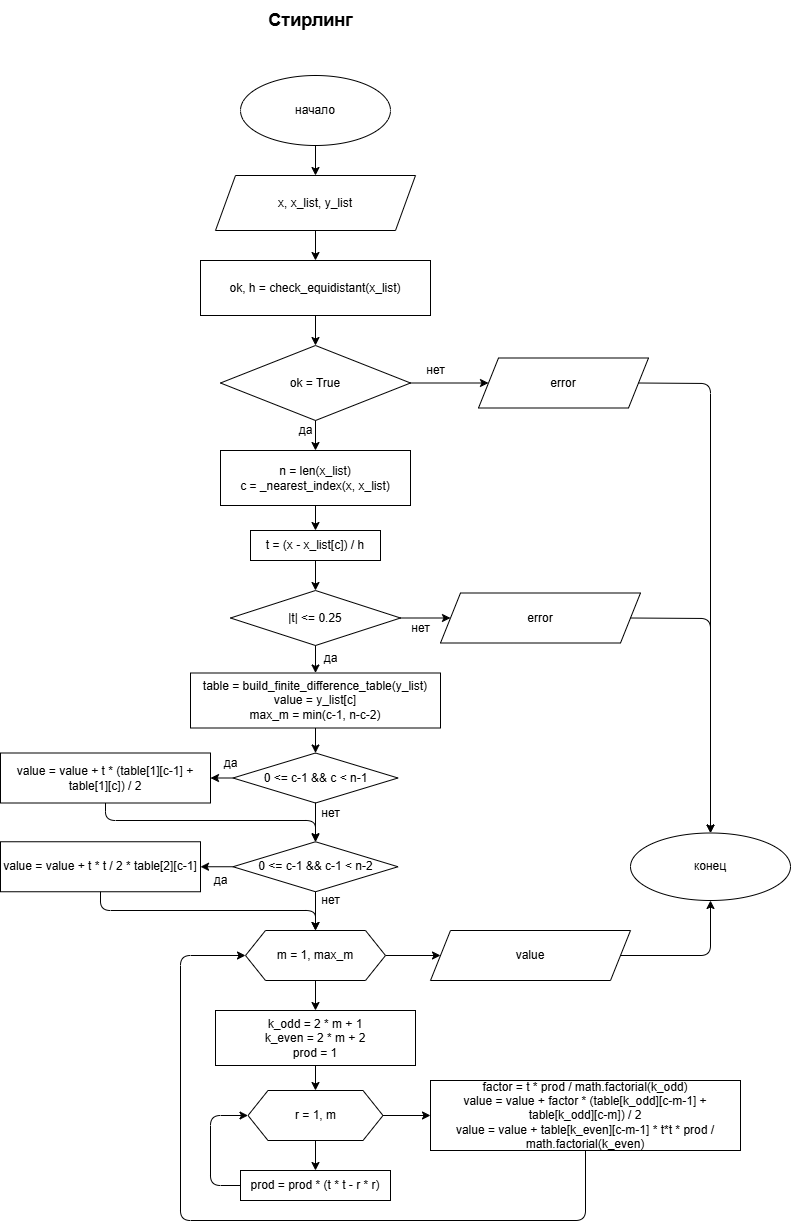

The diagram above was exported from draw.io. Its source (the exported page's mxGraphModel, read from the mxfile embedded in the PNG):
<mxGraphModel dx="3302" dy="1482" grid="1" gridSize="10" guides="1" tooltips="1" connect="1" arrows="1" fold="1" page="1" pageScale="1" pageWidth="850" pageHeight="1100" math="0" shadow="0">
  <root>
    <mxCell id="0" />
    <mxCell id="1" parent="0" />
    <mxCell id="2" value="&lt;font style=&quot;font-size: 18px;&quot;&gt;&lt;b&gt;Стирлинг&lt;/b&gt;&lt;/font&gt;" style="text;html=1;align=center;verticalAlign=middle;resizable=0;points=[];autosize=1;strokeColor=none;fillColor=none;" parent="1" vertex="1">
      <mxGeometry x="-2430" y="-1050" width="400" height="40" as="geometry" />
    </mxCell>
    <mxCell id="3" value="начало" style="ellipse;whiteSpace=wrap;html=1;" parent="1" vertex="1">
      <mxGeometry x="-2300" y="-975" width="150" height="70" as="geometry" />
    </mxCell>
    <mxCell id="4" value="x, x_list, y_list" style="shape=parallelogram;perimeter=parallelogramPerimeter;whiteSpace=wrap;html=1;fixedSize=1;" parent="1" vertex="1">
      <mxGeometry x="-2325" y="-875" width="200" height="55" as="geometry" />
    </mxCell>
    <mxCell id="5" value="ok, h = check_equidistant(x_list)" style="whiteSpace=wrap;html=1;" parent="1" vertex="1">
      <mxGeometry x="-2340" y="-790" width="230" height="55" as="geometry" />
    </mxCell>
    <mxCell id="6" value="ok = True" style="rhombus;whiteSpace=wrap;html=1;" parent="1" vertex="1">
      <mxGeometry x="-2320" y="-705" width="190" height="75" as="geometry" />
    </mxCell>
    <mxCell id="7" value="error" style="shape=parallelogram;perimeter=parallelogramPerimeter;whiteSpace=wrap;html=1;fixedSize=1;" parent="1" vertex="1">
      <mxGeometry x="-2062" y="-692.5" width="170" height="50" as="geometry" />
    </mxCell>
    <mxCell id="8" value="да" style="text;html=1;align=center;verticalAlign=middle;resizable=0;points=[];autosize=1;strokeColor=none;fillColor=none;" parent="1" vertex="1">
      <mxGeometry x="-2250" y="-630" width="30" height="20" as="geometry" />
    </mxCell>
    <mxCell id="9" value="нет" style="text;html=1;align=center;verticalAlign=middle;resizable=0;points=[];autosize=1;strokeColor=none;fillColor=none;" parent="1" vertex="1">
      <mxGeometry x="-2120" y="-690" width="30" height="20" as="geometry" />
    </mxCell>
    <mxCell id="10" value="&lt;div&gt;n = len(x_list)&lt;/div&gt;&lt;div&gt;c = _nearest_index(x, x_list)&lt;/div&gt;" style="whiteSpace=wrap;html=1;" parent="1" vertex="1">
      <mxGeometry x="-2320" y="-600" width="190" height="55" as="geometry" />
    </mxCell>
    <mxCell id="13" value="t = (x - x_list[c]) / h" style="whiteSpace=wrap;html=1;" parent="1" vertex="1">
      <mxGeometry x="-2290" y="-520" width="130" height="30" as="geometry" />
    </mxCell>
    <mxCell id="14" value="|t| &lt;= 0.25" style="rhombus;whiteSpace=wrap;html=1;" parent="1" vertex="1">
      <mxGeometry x="-2310" y="-460" width="170" height="55" as="geometry" />
    </mxCell>
    <mxCell id="15" value="error" style="shape=parallelogram;perimeter=parallelogramPerimeter;whiteSpace=wrap;html=1;fixedSize=1;" parent="1" vertex="1">
      <mxGeometry x="-2100" y="-457.5" width="200" height="50" as="geometry" />
    </mxCell>
    <mxCell id="16" value="&lt;div&gt;table = build_finite_difference_table(y_list)&lt;/div&gt;&lt;div&gt;value = y_list[c]&lt;/div&gt;&lt;div&gt;max_m = min(c-1, n-c-2)&lt;/div&gt;" style="whiteSpace=wrap;html=1;" parent="1" vertex="1">
      <mxGeometry x="-2350" y="-377.5" width="250" height="55" as="geometry" />
    </mxCell>
    <mxCell id="17" value="0 &lt;= c-1 &amp;&amp; c &lt; n-1" style="rhombus;whiteSpace=wrap;html=1;" parent="1" vertex="1">
      <mxGeometry x="-2307.5" y="-297.5" width="165" height="50" as="geometry" />
    </mxCell>
    <mxCell id="18" value="value = value + t * (table[1][c-1] + table[1][c]) / 2" style="whiteSpace=wrap;html=1;" parent="1" vertex="1">
      <mxGeometry x="-2540" y="-297.5" width="210" height="50" as="geometry" />
    </mxCell>
    <mxCell id="24" value="0 &lt;= c-1 &amp;&amp; c-1 &lt; n-2" style="rhombus;whiteSpace=wrap;html=1;" parent="1" vertex="1">
      <mxGeometry x="-2307.5" y="-208.75" width="165" height="50" as="geometry" />
    </mxCell>
    <mxCell id="23" value="value = value + t * t / 2 * table[2][c-1]" style="whiteSpace=wrap;html=1;" parent="1" vertex="1">
      <mxGeometry x="-2540" y="-208.75" width="200" height="50" as="geometry" />
    </mxCell>
    <mxCell id="255" value="" style="edgeStyle=none;html=1;" edge="1" parent="1" source="21" target="250">
      <mxGeometry relative="1" as="geometry" />
    </mxCell>
    <mxCell id="21" value="m = 1, max_m" style="shape=hexagon;perimeter=hexagonPerimeter2;whiteSpace=wrap;html=1;fixedSize=1;" parent="1" vertex="1">
      <mxGeometry x="-2295" y="-120" width="140" height="50" as="geometry" />
    </mxCell>
    <mxCell id="22" value="&lt;div&gt;k_odd = 2 * m + 1&lt;/div&gt;&lt;div&gt;k_even = 2 * m + 2&lt;/div&gt;&lt;div&gt;prod = 1&lt;/div&gt;" style="whiteSpace=wrap;html=1;" parent="1" vertex="1">
      <mxGeometry x="-2325" y="-40" width="200" height="55" as="geometry" />
    </mxCell>
    <mxCell id="25" value="r = 1, m" style="shape=hexagon;perimeter=hexagonPerimeter2;whiteSpace=wrap;html=1;fixedSize=1;" parent="1" vertex="1">
      <mxGeometry x="-2292.5" y="40" width="135" height="50" as="geometry" />
    </mxCell>
    <mxCell id="26" value="prod = prod * (t * t - r * r)" style="whiteSpace=wrap;html=1;" parent="1" vertex="1">
      <mxGeometry x="-2300" y="120" width="150" height="30" as="geometry" />
    </mxCell>
    <mxCell id="27" value="&lt;div&gt;factor = t * prod / math.factorial(k_odd)&lt;/div&gt;&lt;div&gt;value = value + factor * (table[k_odd][c-m-1] + table[k_odd][c-m]) / 2&lt;/div&gt;&lt;div&gt;value = value + table[k_even][c-m-1] * t*t * prod / math.factorial(k_even)&lt;/div&gt;" style="whiteSpace=wrap;html=1;" parent="1" vertex="1">
      <mxGeometry x="-2110" y="30" width="310" height="70" as="geometry" />
    </mxCell>
    <mxCell id="42" value="конец" style="ellipse;whiteSpace=wrap;html=1;" parent="1" vertex="1">
      <mxGeometry x="-1910" y="-217.5" width="160" height="67.5" as="geometry" />
    </mxCell>
    <mxCell id="250" value="value" style="shape=parallelogram;perimeter=parallelogramPerimeter;whiteSpace=wrap;html=1;fixedSize=1;" parent="1" vertex="1">
      <mxGeometry x="-2110" y="-120" width="200" height="50" as="geometry" />
    </mxCell>
    <mxCell id="19" value="да" style="text;html=1;align=center;verticalAlign=middle;resizable=0;points=[];autosize=1;strokeColor=none;fillColor=none;" parent="1" vertex="1">
      <mxGeometry x="-2325" y="-297.5" width="30" height="20" as="geometry" />
    </mxCell>
    <mxCell id="20" value="нет" style="text;html=1;align=center;verticalAlign=middle;resizable=0;points=[];autosize=1;strokeColor=none;fillColor=none;" parent="1" vertex="1">
      <mxGeometry x="-2225" y="-247.5" width="30" height="20" as="geometry" />
    </mxCell>
    <mxCell id="28" value="да" style="text;html=1;align=center;verticalAlign=middle;resizable=0;points=[];autosize=1;strokeColor=none;fillColor=none;" parent="1" vertex="1">
      <mxGeometry x="-2335" y="-180" width="30" height="20" as="geometry" />
    </mxCell>
    <mxCell id="29" value="нет" style="text;html=1;align=center;verticalAlign=middle;resizable=0;points=[];autosize=1;strokeColor=none;fillColor=none;" parent="1" vertex="1">
      <mxGeometry x="-2225" y="-160" width="30" height="20" as="geometry" />
    </mxCell>
    <mxCell id="240" value="нет" style="text;html=1;align=center;verticalAlign=middle;resizable=0;points=[];autosize=1;strokeColor=none;fillColor=none;" parent="1" vertex="1">
      <mxGeometry x="-2140" y="-437.5" width="40" height="30" as="geometry" />
    </mxCell>
    <mxCell id="241" value="да" style="text;html=1;align=center;verticalAlign=middle;resizable=0;points=[];autosize=1;strokeColor=none;fillColor=none;" parent="1" vertex="1">
      <mxGeometry x="-2230" y="-407.5" width="40" height="30" as="geometry" />
    </mxCell>
    <mxCell id="200" style="edgeStyle=none;html=1;exitX=0.5;exitY=1;exitDx=0;exitDy=0;entryX=0.5;entryY=0;entryDx=0;entryDy=0;" parent="1" source="3" target="4" edge="1">
      <mxGeometry relative="1" as="geometry" />
    </mxCell>
    <mxCell id="201" style="edgeStyle=none;html=1;exitX=0.5;exitY=1;exitDx=0;exitDy=0;entryX=0.5;entryY=0;entryDx=0;entryDy=0;" parent="1" source="4" target="5" edge="1">
      <mxGeometry relative="1" as="geometry" />
    </mxCell>
    <mxCell id="202" style="edgeStyle=none;html=1;exitX=0.5;exitY=1;exitDx=0;exitDy=0;entryX=0.5;entryY=0;entryDx=0;entryDy=0;" parent="1" source="5" target="6" edge="1">
      <mxGeometry relative="1" as="geometry" />
    </mxCell>
    <mxCell id="203" style="edgeStyle=none;html=1;exitX=0.5;exitY=1;exitDx=0;exitDy=0;entryX=0.5;entryY=0;entryDx=0;entryDy=0;" parent="1" source="6" target="10" edge="1">
      <mxGeometry relative="1" as="geometry" />
    </mxCell>
    <mxCell id="204" style="edgeStyle=none;html=1;exitX=1;exitY=0.5;exitDx=0;exitDy=0;entryX=0;entryY=0.5;entryDx=0;entryDy=0;" parent="1" source="6" target="7" edge="1">
      <mxGeometry relative="1" as="geometry" />
    </mxCell>
    <mxCell id="206" style="edgeStyle=none;html=1;exitX=0.5;exitY=1;exitDx=0;exitDy=0;entryX=0.5;entryY=0;entryDx=0;entryDy=0;" parent="1" source="10" target="13" edge="1">
      <mxGeometry relative="1" as="geometry" />
    </mxCell>
    <mxCell id="210" style="edgeStyle=none;html=1;exitX=0.5;exitY=1;exitDx=0;exitDy=0;entryX=0.5;entryY=0;entryDx=0;entryDy=0;" parent="1" source="13" target="14" edge="1">
      <mxGeometry relative="1" as="geometry" />
    </mxCell>
    <mxCell id="211" style="edgeStyle=none;html=1;exitX=0.5;exitY=1;exitDx=0;exitDy=0;entryX=0.5;entryY=0;entryDx=0;entryDy=0;" parent="1" source="14" target="16" edge="1">
      <mxGeometry relative="1" as="geometry" />
    </mxCell>
    <mxCell id="212" style="edgeStyle=none;html=1;exitX=1;exitY=0.5;exitDx=0;exitDy=0;entryX=0;entryY=0.5;entryDx=0;entryDy=0;" parent="1" source="14" target="15" edge="1">
      <mxGeometry relative="1" as="geometry" />
    </mxCell>
    <mxCell id="214" style="edgeStyle=none;html=1;exitX=0.5;exitY=1;exitDx=0;exitDy=0;entryX=0.5;entryY=0;entryDx=0;entryDy=0;" parent="1" source="16" target="17" edge="1">
      <mxGeometry relative="1" as="geometry" />
    </mxCell>
    <mxCell id="215" style="edgeStyle=none;html=1;exitX=0;exitY=0.5;exitDx=0;exitDy=0;entryX=1;entryY=0.5;entryDx=0;entryDy=0;" parent="1" source="17" target="18" edge="1">
      <mxGeometry relative="1" as="geometry" />
    </mxCell>
    <mxCell id="216" style="edgeStyle=none;html=1;exitX=0.5;exitY=1;exitDx=0;exitDy=0;entryX=0.5;entryY=0;entryDx=0;entryDy=0;" parent="1" source="18" target="24" edge="1">
      <mxGeometry relative="1" as="geometry">
        <Array as="points">
          <mxPoint x="-2435" y="-230" />
          <mxPoint x="-2225" y="-230" />
        </Array>
      </mxGeometry>
    </mxCell>
    <mxCell id="217" style="edgeStyle=none;html=1;exitX=0.5;exitY=1;exitDx=0;exitDy=0;entryX=0.5;entryY=0;entryDx=0;entryDy=0;" parent="1" source="17" target="24" edge="1">
      <mxGeometry relative="1" as="geometry" />
    </mxCell>
    <mxCell id="218" style="edgeStyle=none;html=1;exitX=0;exitY=0.5;exitDx=0;exitDy=0;entryX=1;entryY=0.5;entryDx=0;entryDy=0;" parent="1" source="24" target="23" edge="1">
      <mxGeometry relative="1" as="geometry" />
    </mxCell>
    <mxCell id="219" style="edgeStyle=none;html=1;exitX=0.5;exitY=1;exitDx=0;exitDy=0;entryX=0.5;entryY=0;entryDx=0;entryDy=0;" parent="1" source="23" target="21" edge="1">
      <mxGeometry relative="1" as="geometry">
        <Array as="points">
          <mxPoint x="-2440" y="-140" />
          <mxPoint x="-2225" y="-140" />
        </Array>
      </mxGeometry>
    </mxCell>
    <mxCell id="220" style="edgeStyle=none;html=1;exitX=0.5;exitY=1;exitDx=0;exitDy=0;entryX=0.5;entryY=0;entryDx=0;entryDy=0;" parent="1" source="24" target="21" edge="1">
      <mxGeometry relative="1" as="geometry" />
    </mxCell>
    <mxCell id="221" style="edgeStyle=none;html=1;exitX=0.5;exitY=1;exitDx=0;exitDy=0;entryX=0.5;entryY=0;entryDx=0;entryDy=0;" parent="1" source="21" target="22" edge="1">
      <mxGeometry relative="1" as="geometry" />
    </mxCell>
    <mxCell id="222" style="edgeStyle=none;html=1;exitX=0.5;exitY=1;exitDx=0;exitDy=0;entryX=0.5;entryY=0;entryDx=0;entryDy=0;" parent="1" source="22" target="25" edge="1">
      <mxGeometry relative="1" as="geometry" />
    </mxCell>
    <mxCell id="223" style="edgeStyle=none;html=1;exitX=0.5;exitY=1;exitDx=0;exitDy=0;entryX=0.5;entryY=0;entryDx=0;entryDy=0;" parent="1" source="25" target="26" edge="1">
      <mxGeometry relative="1" as="geometry" />
    </mxCell>
    <mxCell id="224" style="edgeStyle=none;html=1;exitX=0;exitY=0.5;exitDx=0;exitDy=0;entryX=0;entryY=0.5;entryDx=0;entryDy=0;" parent="1" source="26" target="25" edge="1">
      <mxGeometry relative="1" as="geometry">
        <Array as="points">
          <mxPoint x="-2330" y="135" />
          <mxPoint x="-2330" y="65" />
        </Array>
      </mxGeometry>
    </mxCell>
    <mxCell id="226" style="edgeStyle=none;html=1;exitX=1;exitY=0.5;exitDx=0;exitDy=0;entryX=0;entryY=0.5;entryDx=0;entryDy=0;" parent="1" source="25" target="27" edge="1">
      <mxGeometry relative="1" as="geometry" />
    </mxCell>
    <mxCell id="227" style="edgeStyle=none;html=1;exitX=0.5;exitY=1;exitDx=0;exitDy=0;entryX=0;entryY=0.5;entryDx=0;entryDy=0;" parent="1" source="27" target="21" edge="1">
      <mxGeometry relative="1" as="geometry">
        <Array as="points">
          <mxPoint x="-1955" y="170" />
          <mxPoint x="-2360" y="170" />
          <mxPoint x="-2360" y="-95" />
        </Array>
      </mxGeometry>
    </mxCell>
    <mxCell id="252" style="edgeStyle=none;html=1;exitX=1;exitY=0.5;exitDx=0;exitDy=0;entryX=0.5;entryY=0;entryDx=0;entryDy=0;" parent="1" source="7" target="42" edge="1">
      <mxGeometry relative="1" as="geometry">
        <Array as="points">
          <mxPoint x="-1830" y="-667" />
        </Array>
      </mxGeometry>
    </mxCell>
    <mxCell id="253" style="edgeStyle=none;html=1;exitX=1;exitY=0.5;exitDx=0;exitDy=0;entryX=0.5;entryY=0;entryDx=0;entryDy=0;" parent="1" source="15" target="42" edge="1">
      <mxGeometry relative="1" as="geometry">
        <Array as="points">
          <mxPoint x="-1830" y="-432" />
        </Array>
      </mxGeometry>
    </mxCell>
    <mxCell id="254" style="edgeStyle=none;html=1;exitX=1;exitY=0.5;exitDx=0;exitDy=0;entryX=0.5;entryY=1;entryDx=0;entryDy=0;" parent="1" source="250" target="42" edge="1">
      <mxGeometry relative="1" as="geometry">
        <Array as="points">
          <mxPoint x="-1830" y="-95" />
        </Array>
      </mxGeometry>
    </mxCell>
  </root>
</mxGraphModel>